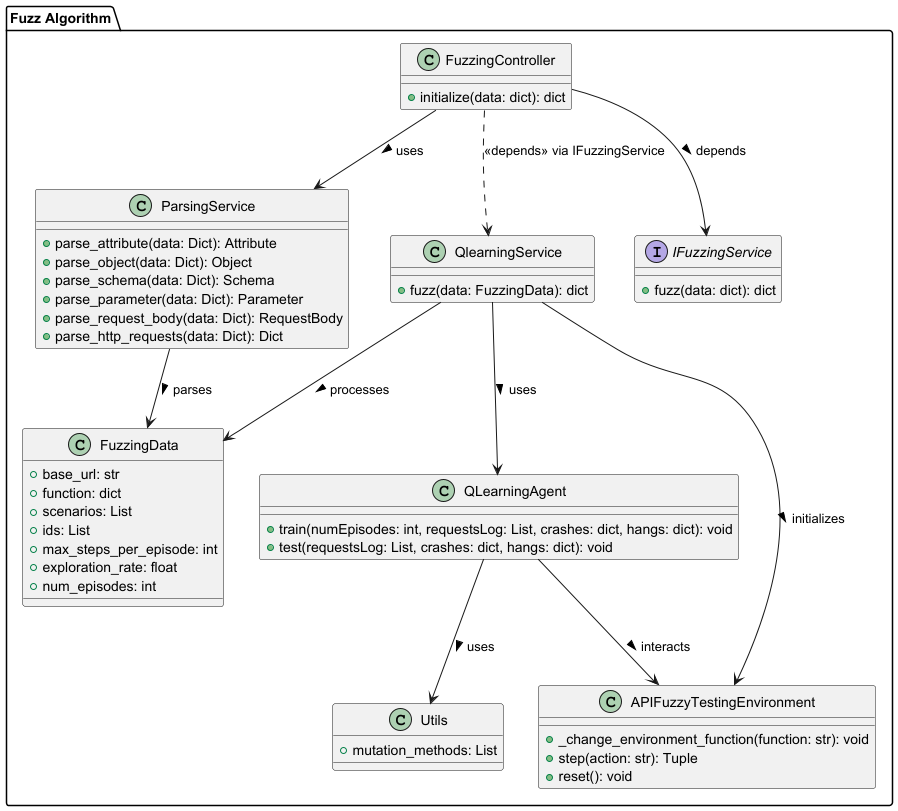

The diagram above was rendered by PlantUML. Its source (embedded in the PNG):
@startuml
package "Fuzz Algorithm" {
    class QLearningAgent {
        +train(numEpisodes: int, requestsLog: List, crashes: dict, hangs: dict): void
        +test(requestsLog: List, crashes: dict, hangs: dict): void
    }

    class APIFuzzyTestingEnvironment {
        +_change_environment_function(function: str): void
        +step(action: str): Tuple
        +reset(): void
    }

    class QlearningService {
        +fuzz(data: FuzzingData): dict
    }

    class FuzzingData {
        +base_url: str
        +function: dict
        +scenarios: List
        +ids: List
        +max_steps_per_episode: int
        +exploration_rate: float
        +num_episodes: int
    }

    class Utils {
        +mutation_methods: List
    }

    class ParsingService {
        +parse_attribute(data: Dict): Attribute
        +parse_object(data: Dict): Object
        +parse_schema(data: Dict): Schema
        +parse_parameter(data: Dict): Parameter
        +parse_request_body(data: Dict): RequestBody
        +parse_http_requests(data: Dict): Dict
    }

    class FuzzingController {
        +initialize(data: dict): dict
    }

    interface IFuzzingService {
        +fuzz(data: dict): dict
    }

    QlearningService --> QLearningAgent : uses >
    QlearningService --> APIFuzzyTestingEnvironment : initializes >
    QlearningService --> FuzzingData : processes >
    QLearningAgent --> APIFuzzyTestingEnvironment : interacts >
    QLearningAgent --> Utils : uses >
    FuzzingController --> ParsingService : uses >
    FuzzingController --> IFuzzingService : depends >
    ParsingService --> FuzzingData : parses >
    FuzzingController ..> QlearningService : <<depends>> via IFuzzingService
}
@enduml